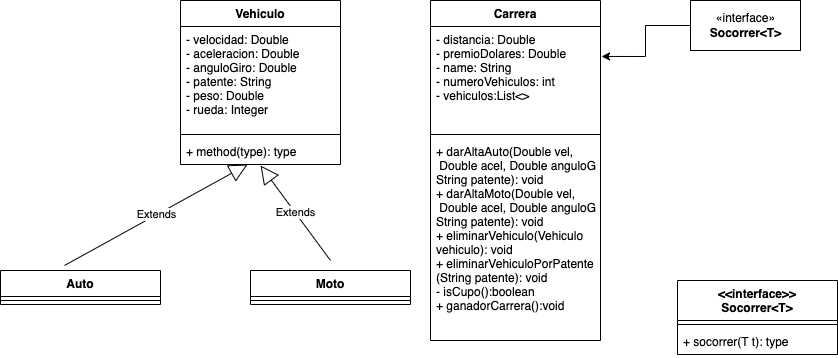

The diagram above was exported from draw.io. Its source (the exported page's mxGraphModel, read from the mxfile embedded in the PNG):
<mxGraphModel dx="1106" dy="1683" grid="1" gridSize="10" guides="1" tooltips="1" connect="1" arrows="1" fold="1" page="1" pageScale="1" pageWidth="827" pageHeight="1169" math="0" shadow="0">
  <root>
    <mxCell id="0" />
    <mxCell id="1" parent="0" />
    <mxCell id="3Ca0kPyWF4jSNsPrGauK-1" value="Vehiculo" style="swimlane;fontStyle=1;align=center;verticalAlign=top;childLayout=stackLayout;horizontal=1;startSize=26;horizontalStack=0;resizeParent=1;resizeParentMax=0;resizeLast=0;collapsible=1;marginBottom=0;" vertex="1" parent="1">
      <mxGeometry x="330" y="-50" width="160" height="164" as="geometry" />
    </mxCell>
    <mxCell id="3Ca0kPyWF4jSNsPrGauK-2" value="- velocidad: Double&#10;- aceleracion: Double&#10;- anguloGiro: Double&#10;- patente: String&#10;- peso: Double&#10;- rueda: Integer" style="text;strokeColor=none;fillColor=none;align=left;verticalAlign=top;spacingLeft=4;spacingRight=4;overflow=hidden;rotatable=0;points=[[0,0.5],[1,0.5]];portConstraint=eastwest;" vertex="1" parent="3Ca0kPyWF4jSNsPrGauK-1">
      <mxGeometry y="26" width="160" height="104" as="geometry" />
    </mxCell>
    <mxCell id="3Ca0kPyWF4jSNsPrGauK-3" value="" style="line;strokeWidth=1;fillColor=none;align=left;verticalAlign=middle;spacingTop=-1;spacingLeft=3;spacingRight=3;rotatable=0;labelPosition=right;points=[];portConstraint=eastwest;strokeColor=inherit;" vertex="1" parent="3Ca0kPyWF4jSNsPrGauK-1">
      <mxGeometry y="130" width="160" height="8" as="geometry" />
    </mxCell>
    <mxCell id="3Ca0kPyWF4jSNsPrGauK-4" value="+ method(type): type" style="text;strokeColor=none;fillColor=none;align=left;verticalAlign=top;spacingLeft=4;spacingRight=4;overflow=hidden;rotatable=0;points=[[0,0.5],[1,0.5]];portConstraint=eastwest;" vertex="1" parent="3Ca0kPyWF4jSNsPrGauK-1">
      <mxGeometry y="138" width="160" height="26" as="geometry" />
    </mxCell>
    <mxCell id="3Ca0kPyWF4jSNsPrGauK-5" value="Carrera" style="swimlane;fontStyle=1;align=center;verticalAlign=top;childLayout=stackLayout;horizontal=1;startSize=26;horizontalStack=0;resizeParent=1;resizeParentMax=0;resizeLast=0;collapsible=1;marginBottom=0;" vertex="1" parent="1">
      <mxGeometry x="580" y="-50" width="170" height="340" as="geometry" />
    </mxCell>
    <mxCell id="3Ca0kPyWF4jSNsPrGauK-6" value="- distancia: Double&#10;- premioDolares: Double&#10;- name: String&#10;- numeroVehiculos: int&#10;- vehiculos:List&lt;&gt;" style="text;strokeColor=none;fillColor=none;align=left;verticalAlign=top;spacingLeft=4;spacingRight=4;overflow=hidden;rotatable=0;points=[[0,0.5],[1,0.5]];portConstraint=eastwest;" vertex="1" parent="3Ca0kPyWF4jSNsPrGauK-5">
      <mxGeometry y="26" width="170" height="104" as="geometry" />
    </mxCell>
    <mxCell id="3Ca0kPyWF4jSNsPrGauK-7" value="" style="line;strokeWidth=1;fillColor=none;align=left;verticalAlign=middle;spacingTop=-1;spacingLeft=3;spacingRight=3;rotatable=0;labelPosition=right;points=[];portConstraint=eastwest;strokeColor=inherit;" vertex="1" parent="3Ca0kPyWF4jSNsPrGauK-5">
      <mxGeometry y="130" width="170" height="8" as="geometry" />
    </mxCell>
    <mxCell id="3Ca0kPyWF4jSNsPrGauK-8" value="+ darAltaAuto(Double vel,&#10; Double acel, Double anguloG, &#10;String patente): void&#10;+ darAltaMoto(Double vel,&#10; Double acel, Double anguloG,&#10;String patente): void&#10;+ eliminarVehiculo(Vehiculo &#10;vehiculo): void&#10;+ eliminarVehiculoPorPatente&#10;(String patente): void&#10;- isCupo():boolean&#10;+ ganadorCarrera():void" style="text;strokeColor=none;fillColor=none;align=left;verticalAlign=top;spacingLeft=4;spacingRight=4;overflow=hidden;rotatable=0;points=[[0,0.5],[1,0.5]];portConstraint=eastwest;" vertex="1" parent="3Ca0kPyWF4jSNsPrGauK-5">
      <mxGeometry y="138" width="170" height="202" as="geometry" />
    </mxCell>
    <mxCell id="3Ca0kPyWF4jSNsPrGauK-9" value="Moto" style="swimlane;fontStyle=1;align=center;verticalAlign=top;childLayout=stackLayout;horizontal=1;startSize=26;horizontalStack=0;resizeParent=1;resizeParentMax=0;resizeLast=0;collapsible=1;marginBottom=0;" vertex="1" parent="1">
      <mxGeometry x="400" y="220" width="160" height="34" as="geometry" />
    </mxCell>
    <mxCell id="3Ca0kPyWF4jSNsPrGauK-11" value="" style="line;strokeWidth=1;fillColor=none;align=left;verticalAlign=middle;spacingTop=-1;spacingLeft=3;spacingRight=3;rotatable=0;labelPosition=right;points=[];portConstraint=eastwest;strokeColor=inherit;" vertex="1" parent="3Ca0kPyWF4jSNsPrGauK-9">
      <mxGeometry y="26" width="160" height="8" as="geometry" />
    </mxCell>
    <mxCell id="3Ca0kPyWF4jSNsPrGauK-13" value="Auto" style="swimlane;fontStyle=1;align=center;verticalAlign=top;childLayout=stackLayout;horizontal=1;startSize=26;horizontalStack=0;resizeParent=1;resizeParentMax=0;resizeLast=0;collapsible=1;marginBottom=0;" vertex="1" parent="1">
      <mxGeometry x="150" y="220" width="160" height="34" as="geometry" />
    </mxCell>
    <mxCell id="3Ca0kPyWF4jSNsPrGauK-15" value="" style="line;strokeWidth=1;fillColor=none;align=left;verticalAlign=middle;spacingTop=-1;spacingLeft=3;spacingRight=3;rotatable=0;labelPosition=right;points=[];portConstraint=eastwest;strokeColor=inherit;" vertex="1" parent="3Ca0kPyWF4jSNsPrGauK-13">
      <mxGeometry y="26" width="160" height="8" as="geometry" />
    </mxCell>
    <mxCell id="3Ca0kPyWF4jSNsPrGauK-17" value="Extends" style="endArrow=block;endSize=16;endFill=0;html=1;rounded=0;exitX=0.4;exitY=-0.147;exitDx=0;exitDy=0;exitPerimeter=0;entryX=0.419;entryY=1;entryDx=0;entryDy=0;entryPerimeter=0;" edge="1" parent="1" source="3Ca0kPyWF4jSNsPrGauK-13" target="3Ca0kPyWF4jSNsPrGauK-4">
      <mxGeometry width="160" relative="1" as="geometry">
        <mxPoint x="330" y="170" as="sourcePoint" />
        <mxPoint x="490" y="170" as="targetPoint" />
      </mxGeometry>
    </mxCell>
    <mxCell id="3Ca0kPyWF4jSNsPrGauK-18" value="Extends" style="endArrow=block;endSize=16;endFill=0;html=1;rounded=0;entryX=0.5;entryY=1.038;entryDx=0;entryDy=0;entryPerimeter=0;" edge="1" parent="1" target="3Ca0kPyWF4jSNsPrGauK-4">
      <mxGeometry width="160" relative="1" as="geometry">
        <mxPoint x="480" y="210" as="sourcePoint" />
        <mxPoint x="407.03999999999996" y="124" as="targetPoint" />
      </mxGeometry>
    </mxCell>
    <mxCell id="3Ca0kPyWF4jSNsPrGauK-23" value="&lt;&lt;interface&gt;&gt;&#10;Socorrer&lt;T&gt;" style="swimlane;fontStyle=1;align=center;verticalAlign=top;childLayout=stackLayout;horizontal=1;startSize=40;horizontalStack=0;resizeParent=1;resizeParentMax=0;resizeLast=0;collapsible=1;marginBottom=0;" vertex="1" parent="1">
      <mxGeometry x="827" y="230" width="160" height="74" as="geometry" />
    </mxCell>
    <mxCell id="3Ca0kPyWF4jSNsPrGauK-25" value="" style="line;strokeWidth=1;fillColor=none;align=left;verticalAlign=middle;spacingTop=-1;spacingLeft=3;spacingRight=3;rotatable=0;labelPosition=right;points=[];portConstraint=eastwest;strokeColor=inherit;" vertex="1" parent="3Ca0kPyWF4jSNsPrGauK-23">
      <mxGeometry y="40" width="160" height="8" as="geometry" />
    </mxCell>
    <mxCell id="3Ca0kPyWF4jSNsPrGauK-26" value="+ socorrer(T t): type" style="text;strokeColor=none;fillColor=none;align=left;verticalAlign=top;spacingLeft=4;spacingRight=4;overflow=hidden;rotatable=0;points=[[0,0.5],[1,0.5]];portConstraint=eastwest;" vertex="1" parent="3Ca0kPyWF4jSNsPrGauK-23">
      <mxGeometry y="48" width="160" height="26" as="geometry" />
    </mxCell>
    <mxCell id="3Ca0kPyWF4jSNsPrGauK-28" style="edgeStyle=orthogonalEdgeStyle;rounded=0;orthogonalLoop=1;jettySize=auto;html=1;entryX=1.006;entryY=0.288;entryDx=0;entryDy=0;entryPerimeter=0;" edge="1" parent="1" source="3Ca0kPyWF4jSNsPrGauK-27" target="3Ca0kPyWF4jSNsPrGauK-6">
      <mxGeometry relative="1" as="geometry" />
    </mxCell>
    <mxCell id="3Ca0kPyWF4jSNsPrGauK-27" value="«interface»&lt;br&gt;&lt;b&gt;Socorrer&amp;lt;T&amp;gt;&lt;/b&gt;" style="html=1;" vertex="1" parent="1">
      <mxGeometry x="840" y="-50" width="110" height="50" as="geometry" />
    </mxCell>
  </root>
</mxGraphModel>